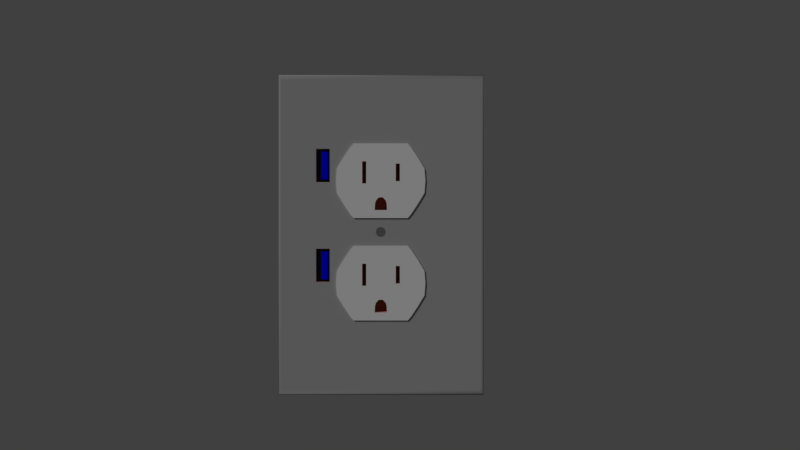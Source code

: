 # Source: Outlet.blend  (saved by Blender 2.79.0; exported with 4.5.12 LTS)
import bpy
from mathutils import Matrix  # noqa: F401  (used for matrix-valued properties, if any)

bpy.ops.wm.read_factory_settings(use_empty=True)
scene = bpy.context.scene
scene.name = 'Scene'

# ---- collections
col_collection_1 = bpy.data.collections.new('Collection 1'); scene.collection.children.link(col_collection_1)

# ---- materials (node trees are filled in below, after node groups)
mat_plastic = bpy.data.materials.new('Plastic')
mat_plastic.alpha_threshold = 0.0
mat_plastic.use_transparent_shadow = False
mat_plastic.roughness = 0.5
mat_copper = bpy.data.materials.new('copper')
mat_copper.alpha_threshold = 0.0
mat_copper.use_transparent_shadow = False
mat_copper.diffuse_color = (0.8, 0.376, 0.2647, 1.0)
mat_copper.roughness = 0.5
mat_plastic2 = bpy.data.materials.new('Plastic2')
mat_plastic2.alpha_threshold = 0.0
mat_plastic2.use_transparent_shadow = False
mat_plastic2.diffuse_color = (0.3845, 0.3845, 0.3845, 1.0)
mat_plastic2.roughness = 0.5
mat_blue_plastic = bpy.data.materials.new('Blue Plastic')
mat_blue_plastic.alpha_threshold = 0.0
mat_blue_plastic.use_transparent_shadow = False
mat_blue_plastic.diffuse_color = (0.0, 0.0, 0.8, 1.0)
mat_blue_plastic.roughness = 0.5
mat_back = bpy.data.materials.new('Back')
mat_back.alpha_threshold = 0.0
mat_back.use_transparent_shadow = False
mat_back.diffuse_color = (0.0, 0.01231, 0.0, 1.0)
mat_back.roughness = 0.5
mat_painted_white_metal = bpy.data.materials.new('Painted White Metal')
mat_painted_white_metal.alpha_threshold = 0.0
mat_painted_white_metal.use_transparent_shadow = False
mat_painted_white_metal.diffuse_color = (0.1554, 0.1554, 0.1554, 1.0)
mat_painted_white_metal.roughness = 0.5

# ---- material node trees

# ---- world
world_world = bpy.data.worlds.new('World'); scene.world = world_world
world_world.color = (0.05088, 0.05088, 0.05088)
world_world.use_sun_shadow = False
world_world.sun_shadow_jitter_overblur = 0.0
world_world.cycles.sampling_method = 'MANUAL'

# ---- cameras
cam_camera_main = bpy.data.cameras.new('Camera Main')
cam_camera_main.clip_start = 0.01
cam_camera_main.clip_end = 1e+04
cam_camera_main.lens = 35.0
cam_camera_main.sensor_width = 32.0
cam_camera_main.sensor_height = 18.0
cam_camera_main.ortho_scale = 7.314
cam_camera_main.dof.focus_distance = 0.0
cam_camera_main.dof.aperture_fstop = 128.0

# ---- lights
light_sun = bpy.data.lights.new('Sun', 'SUN')
light_sun.transmission_factor = 0.0
light_sun.angle = 0.1993
light_sun.energy = 1.0
light_sun.shadow_buffer_clip_start = 0.5
light_sun.shadow_soft_size = 0.1
light_sun.shadow_cascade_max_distance = 1000.0

# ---- meshes
me_cube_001 = bpy.data.meshes.new('Cube.001')
me_cube_001.from_pydata([(0.0004989, -0.0001433, 0.001048), (0.0004989, -0.0001433, 0.001121), (0.0004989, -0.001624, 0.001084), (0.0004989, 0.001337, 0.001084), (0.000535, -0.0001433, 0.0009845), (0.000535, -0.0001433, 0.001184), (0.000535, -0.001349, 0.002429), (0.000535, -0.00195, 0.001084), (0.000535, 0.001063, -0.0002604), (0.000535, 0.001663, 0.001084), (0.000535, -0.001349, -0.0002604), (0.000535, -0.0001433, -0.000722), (0.000535, 0.001063, 0.002429), (0.000535, -0.0001433, 0.002891), (0.0004688, -0.002038, 0.001084), (0.0004688, 0.001751, 0.001084), (0.0004688, -0.0001433, -0.0008101), (0.0004688, -0.0001433, 0.002979), (0.0004688, -0.01004, -0.00399), (0.0004688, 0.009756, -0.00399), (0.0004688, 0.009756, 0.006159), (0.0004688, -0.01004, 0.006159), (0.0002044, -0.01951, -0.006099), (0.0002044, -0.01951, -0.01622), (0.0002044, -0.02198, -0.006099), (0.0002044, -0.02198, -0.01622), (-0.008742, -0.01951, -0.006099), (-0.008742, -0.01951, -0.01622), (-0.008742, -0.02198, -0.006099), (-0.008742, -0.02198, -0.01622), (0.0002044, -0.01951, 0.03047), (0.0002044, -0.01951, 0.02035), (0.0002044, -0.02198, 0.03047), (0.0002044, -0.02198, 0.02035), (-0.008742, -0.01951, 0.03047), (-0.008742, -0.01951, 0.02035), (-0.008742, -0.02198, 0.03047), (-0.008742, -0.02198, 0.02035), (0.0004688, -0.01879, -0.01724), (0.0004688, -0.02381, -0.01724), (0.0004688, -0.02381, -0.005059), (0.0004688, -0.01879, -0.005059), (0.0004688, -0.01879, 0.02401), (0.0004688, -0.01879, 0.01932), (0.0004688, -0.02381, 0.01932), (0.0004688, -0.02284, 0.0315), (0.0004688, -0.02381, 0.0315), (0.0004688, -0.01879, 0.0315), (0.0003895, 0.0372, 0.05803), (0.0004688, 0.03653, 0.05681), (0.0001982, 0.03748, 0.05854), (0.0003895, 0.0372, -0.058), (0.0001982, 0.03748, -0.05854), (0.0004688, 0.03653, -0.05671), (0.0003895, -0.0372, 0.05803), (0.0004688, -0.03654, 0.05681), (0.0001982, -0.03748, 0.05854), (0.0003895, -0.0372, -0.058), (0.0001982, -0.03748, -0.05854), (0.0004688, -0.03654, -0.05671), (0.0004688, -0.01004, 0.03342), (0.0004688, -0.01127, 0.03199), (0.0004688, 0.009756, 0.03342), (0.0004688, 0.01099, 0.03199), (0.0004688, 0.01337, 0.02841), (0.0004688, -0.01365, 0.02841), (0.0004688, -0.01616, 0.02425), (0.0004688, 0.01587, 0.02425), (0.0004688, -0.0165, 0.01979), (0.0004688, -0.01616, 0.01532), (0.0004688, 0.01621, 0.01979), (0.0004688, 0.01587, 0.01532), (0.0004688, -0.01365, 0.01116), (0.0004688, -0.01127, 0.007591), (0.0004688, -0.001408, 0.002495), (0.0004688, 0.01099, 0.007591), (0.0004688, 0.001122, 0.002495), (0.0004688, 0.01337, 0.01116), (0.0004688, -0.01127, -0.005422), (0.0004688, -0.01365, -0.008995), (0.0004688, -0.0165, -0.01762), (0.0004688, -0.01616, -0.02208), (0.0004688, -0.01365, -0.02624), (0.0004688, -0.01616, -0.01315), (0.0004688, -0.01127, -0.02982), (0.0004688, -0.001408, -0.000326), (0.0004688, 0.001122, -0.000326), (0.0004688, -0.01004, -0.03125), (0.0004688, 0.009756, -0.03125), (0.0004688, 0.01099, -0.02982), (0.0004688, 0.01337, -0.02624), (0.0004688, 0.01337, -0.008995), (0.0004688, 0.01099, -0.005422), (0.0004688, 0.01587, -0.01315), (0.0004688, 0.01621, -0.01762), (0.0004688, 0.01587, -0.02208), (-0.01029, 0.01784, 0.03444), (-0.01029, 0.01784, -0.03444), (-0.01029, -0.02523, 0.03444), (-0.01029, -0.02523, -0.03444), (-0.009945, 0.0138, -0.02652), (-0.009945, 0.01639, -0.02223), (-0.009945, 0.01674, -0.01762), (-0.009945, 0.01639, -0.01301), (-0.009945, 0.0138, -0.008717), (-0.009945, 0.01135, -0.03021), (-0.009945, 0.01135, -0.005029), (-0.009945, -0.01409, -0.008717), (-0.009945, -0.01668, -0.01301), (-0.009945, -0.01036, -0.03169), (-0.009945, -0.01036, -0.00355), (-0.009945, 0.01007, -0.03169), (-0.009945, 0.01007, -0.00355), (-0.009945, -0.01163, -0.03021), (-0.009945, -0.01163, -0.005029), (-0.009945, -0.01409, -0.02652), (-0.009945, -0.01668, -0.02223), (-0.009945, -0.01703, -0.01762), (-0.009945, 0.0138, 0.01089), (-0.009945, 0.01639, 0.01518), (-0.009945, 0.01674, 0.01979), (-0.009945, 0.01639, 0.0244), (-0.009945, 0.0138, 0.02869), (-0.009945, 0.01135, 0.007198), (-0.009945, 0.01135, 0.03238), (-0.009945, -0.01409, 0.02869), (-0.009945, -0.01668, 0.0244), (-0.009945, -0.01703, 0.01979), (-0.009945, -0.01668, 0.01518), (-0.009945, -0.01409, 0.01089), (-0.009945, -0.01163, 0.03238), (-0.009945, -0.01163, 0.007198), (-0.009945, 0.01007, 0.03386), (-0.009945, 0.01007, 0.005719), (-0.009945, -0.01036, 0.03386), (-0.009945, -0.01036, 0.005719), (0.001082, -0.002208, -0.026), (0.001082, 0.002045, -0.026), (0.001082, 0.002149, -0.02832), (0.001082, -0.001881, -0.02484), (0.001082, -0.0008095, -0.02368), (0.001082, 0.001719, -0.02484), (0.001082, -0.002312, -0.02832), (0.001082, 0.0006473, -0.02368), (0.001082, 0.006847, -0.01204), (0.001082, 0.006847, -0.01776), (0.001082, 0.00539, -0.01776), (0.001082, 0.00539, -0.01135), (0.001082, 0.006847, -0.01135), (0.001082, -0.005439, -0.01859), (0.001082, -0.006896, -0.01859), (0.001082, -0.006896, -0.01052), (0.001082, -0.005439, -0.01052), (0.001082, 0.01337, -0.008995), (0.001082, 0.01587, -0.01315), (0.001082, 0.01621, -0.01762), (0.001082, 0.01587, -0.02208), (0.001082, 0.01337, -0.02624), (0.001082, 0.01099, -0.005422), (0.001082, 0.01099, -0.02982), (-0.009089, 0.01337, -0.02624), (-0.009089, 0.01587, -0.02208), (-0.009089, 0.01621, -0.01762), (-0.009089, 0.01587, -0.01315), (-0.009089, 0.01337, -0.008995), (-0.009089, 0.01099, -0.02982), (-0.009089, 0.01099, -0.005422), (-0.009089, -0.01365, -0.008995), (-0.009089, -0.01616, -0.01315), (0.001082, -0.002208, 0.01141), (0.001082, 0.002045, 0.01141), (0.001082, 0.002149, 0.009088), (0.001082, -0.001881, 0.01257), (0.001082, -0.0008095, 0.01373), (0.001082, 0.001719, 0.01257), (0.001082, -0.002312, 0.009088), (0.001082, 0.0006473, 0.01373), (0.001082, 0.006847, 0.02537), (0.001082, 0.006847, 0.01965), (0.001082, 0.00539, 0.01965), (0.001082, 0.00539, 0.02606), (0.001082, 0.006847, 0.02606), (0.001082, -0.005439, 0.01882), (0.001082, -0.006896, 0.01882), (0.001082, -0.006896, 0.02689), (0.001082, -0.005439, 0.02689), (-0.007567, -0.002312, -0.02832), (-0.007567, -0.0008095, -0.02368), (-0.007567, 0.002149, -0.02832), (-0.007567, 0.0006473, -0.02368), (-0.007567, -0.002208, -0.026), (-0.007567, 0.002045, -0.026), (-0.007567, -0.001881, -0.02484), (-0.007567, 0.001719, -0.02484), (-0.007567, 0.00539, -0.01776), (-0.007567, 0.00539, -0.01135), (-0.007567, 0.006847, -0.01776), (-0.007567, 0.006847, -0.01135), (-0.007567, -0.006896, -0.01859), (-0.007567, -0.006896, -0.01052), (-0.007567, -0.005439, -0.01859), (-0.007567, -0.005439, -0.01052), (0.001082, -0.01004, -0.03125), (0.001082, -0.01004, -0.00399), (-0.009089, -0.01004, -0.03125), (-0.009089, -0.01004, -0.00399), (0.001082, 0.009756, -0.03125), (0.001082, 0.009756, -0.00399), (-0.009089, 0.009756, -0.03125), (-0.009089, 0.009756, -0.00399), (0.001082, -0.01127, -0.005422), (0.001082, -0.01127, -0.02982), (0.001082, -0.01365, -0.008995), (0.001082, -0.01616, -0.01315), (0.001082, -0.0165, -0.01762), (0.001082, -0.01616, -0.02208), (0.001082, -0.01365, -0.02624), (-0.009089, -0.01127, -0.02982), (-0.009089, -0.01127, -0.005422), (-0.009089, -0.01365, -0.02624), (-0.009089, -0.01616, -0.02208), (-0.009089, -0.0165, -0.01762), (0.001082, 0.01337, 0.02841), (0.001082, 0.01587, 0.02425), (0.001082, 0.01621, 0.01979), (0.001082, 0.01587, 0.01532), (0.001082, 0.01337, 0.01116), (0.001082, 0.01099, 0.03199), (0.001082, 0.01099, 0.007591), (-0.009089, 0.01337, 0.01116), (-0.009089, 0.01587, 0.01532), (-0.009089, 0.01621, 0.01979), (-0.009089, 0.01587, 0.02425), (-0.009089, 0.01337, 0.02841), (-0.009089, 0.01099, 0.007591), (-0.009089, 0.01099, 0.03199), (-0.009089, -0.01365, 0.02841), (-0.009089, -0.01616, 0.02425), (-0.009089, -0.0165, 0.01979), (-0.009089, -0.01616, 0.01532), (-0.009089, -0.01365, 0.01116), (-0.009089, -0.01127, 0.03199), (-0.009089, -0.01127, 0.007591), (0.001082, -0.01365, 0.01116), (0.001082, -0.01616, 0.01532), (0.001082, -0.0165, 0.01979), (0.001082, -0.01616, 0.02425), (0.001082, -0.01365, 0.02841), (0.001082, -0.01127, 0.007591), (0.001082, -0.01127, 0.03199), (-0.009089, 0.009756, 0.03342), (-0.009089, 0.009756, 0.006159), (0.001082, 0.009756, 0.03342), (0.001082, 0.009756, 0.006159), (-0.009089, -0.01004, 0.03342), (-0.009089, -0.01004, 0.006159), (0.001082, -0.01004, 0.03342), (0.001082, -0.01004, 0.006159), (-0.007567, -0.005439, 0.02689), (-0.007567, -0.005439, 0.01882), (-0.007567, -0.006896, 0.02689), (-0.007567, -0.006896, 0.01882), (-0.007567, 0.006847, 0.02606), (-0.007567, 0.006847, 0.01965), (-0.007567, 0.00539, 0.02606), (-0.007567, 0.00539, 0.01965), (-0.007567, 0.001719, 0.01257), (-0.007567, -0.001881, 0.01257), (-0.007567, 0.002045, 0.01141), (-0.007567, -0.002208, 0.01141), (-0.007567, 0.0006473, 0.01373), (-0.007567, 0.002149, 0.009088), (-0.007567, -0.0008095, 0.01373), (-0.007567, -0.002312, 0.009088), (-0.009007, -0.01879, 0.0315), (-0.009007, -0.01879, 0.01932), (-0.009007, -0.02381, 0.0315), (-0.009007, -0.02381, 0.01932), (-0.009007, -0.01879, -0.005059), (-0.009007, -0.01879, -0.01724), (-0.009007, -0.02381, -0.005059), (-0.009007, -0.02381, -0.01724)], [], [(5, 7, 2, 1), (7, 4, 0, 2), (9, 5, 1, 3), (2, 0, 3, 1), (4, 9, 3, 0), (7, 5, 9, 12, 13, 6), (10, 11, 8, 9, 4, 7), (85, 16, 11, 10), (14, 85, 10, 7), (16, 86, 8, 11), (76, 17, 13, 12), (74, 14, 7, 6), (86, 15, 9, 8), (17, 74, 6, 13), (15, 76, 12, 9), (85, 14, 74, 21, 18), (76, 15, 86, 19, 20), (86, 16, 85, 18, 19), (74, 17, 76, 20, 21), (40, 72, 69), (68, 43, 69), (41, 73, 72), (41, 21, 73), (43, 44, 69), (68, 42, 43), (44, 55, 40), (18, 21, 41), (19, 92, 20), (92, 75, 20), (92, 91, 75), (91, 77, 75), (91, 93, 77), (93, 71, 77), (93, 49, 71), (49, 70, 71), (53, 49, 93), (93, 94, 53), (44, 46, 55), (46, 45, 55), (40, 41, 72), (55, 59, 40), (41, 78, 18), (59, 39, 40), (22, 26, 28, 24), (27, 23, 25, 29), (25, 24, 28, 29), (23, 22, 24, 25), (27, 26, 22, 23), (29, 28, 26, 27), (30, 34, 36, 32), (35, 31, 33, 37), (33, 32, 36, 37), (31, 30, 32, 33), (35, 34, 30, 31), (37, 36, 34, 35), (40, 69, 44), (40, 280, 278, 41), (39, 281, 280, 40), (46, 276, 274, 47, 45), (44, 277, 276, 46), (97, 52, 58, 99), (54, 57, 59, 55), (56, 58, 57, 54), (48, 54, 55, 49), (50, 56, 54, 48), (57, 51, 53, 59), (58, 52, 51, 57), (48, 51, 52, 50), (49, 53, 51, 48), (50, 96, 98, 56), (53, 94, 95, 90, 89, 88, 87, 84, 82, 81, 80, 59), (87, 109, 113, 84), (83, 108, 107, 79), (81, 116, 117, 80), (68, 127, 126, 66), (61, 130, 134, 60), (79, 107, 114, 78), (82, 115, 116, 81), (80, 117, 108, 83), (73, 131, 129, 72), (21, 135, 131, 73), (84, 113, 115, 82), (65, 125, 130, 61), (78, 114, 110, 18), (69, 128, 127, 68), (72, 129, 128, 69), (66, 126, 125, 65), (97, 96, 50, 52), (59, 80, 83, 79, 78, 41, 38, 39), (55, 45, 47, 42, 68, 66, 65, 61, 60, 62, 63, 64, 67, 70, 49), (58, 56, 98, 99), (99, 98, 96, 97), (100, 105, 89, 90), (101, 100, 90, 95), (102, 101, 95, 94), (103, 102, 94, 93), (104, 103, 93, 91), (106, 104, 91, 92), (106, 92, 19, 112), (109, 111, 105, 100, 101, 102, 103, 104, 106, 112, 110, 114, 107, 108, 117, 116, 115, 113), (111, 88, 89, 105), (112, 19, 18, 110), (109, 87, 88, 111), (118, 123, 75, 77), (119, 118, 77, 71), (120, 119, 71, 70), (121, 120, 70, 67), (122, 121, 67, 64), (124, 122, 64, 63), (124, 63, 62, 132), (132, 62, 60, 134), (135, 21, 20, 133), (133, 20, 75, 123), (135, 133, 123, 118, 119, 120, 121, 122, 124, 132, 134, 130, 125, 126, 127, 128, 129, 131), (136, 190, 192, 139), (139, 192, 187, 140), (142, 186, 190, 136), (140, 187, 189, 143), (211, 142, 136, 139, 140, 143, 141, 137, 138, 159, 157, 156, 155, 154, 153, 144, 145, 146, 149, 150, 151, 212, 213, 214, 215, 216), (147, 195, 197, 148), (146, 194, 195, 147), (149, 146, 147, 148, 144, 153, 152), (151, 199, 201, 152), (150, 198, 199, 151), (212, 151, 152, 153, 158, 207, 203, 210), (206, 159, 138, 142, 211, 202), (160, 157, 159, 165), (161, 156, 157, 160), (162, 155, 156, 161), (163, 154, 155, 162), (164, 153, 154, 163), (166, 158, 153, 164), (216, 219, 217, 211), (215, 220, 219, 216), (214, 221, 220, 215), (213, 168, 221, 214), (169, 269, 267, 172), (172, 267, 272, 173), (175, 273, 269, 169), (173, 272, 270, 176), (248, 175, 169, 172, 173, 176, 174, 170, 171, 228, 226, 225, 224, 223, 222, 177, 178, 179, 182, 183, 184, 247, 246, 245, 244, 243), (180, 264, 262, 181), (179, 265, 264, 180), (182, 179, 180, 181, 177, 222, 185), (184, 260, 258, 185), (183, 261, 260, 184), (247, 184, 185, 222, 227, 252, 256, 249), (166, 209, 207, 158), (191, 137, 141, 193), (186, 188, 191, 193, 189, 187, 192, 190), (193, 141, 143, 189), (188, 186, 142, 138), (188, 138, 137, 191), (194, 196, 197, 195), (200, 198, 150, 149), (196, 145, 144, 148, 197), (196, 194, 146, 145), (198, 200, 201, 199), (200, 149, 152, 201), (204, 217, 219, 220, 221, 168, 167, 218, 205, 209, 166, 164, 163, 162, 161, 160, 165, 208), (208, 165, 159, 206), (210, 203, 205, 218), (209, 205, 203, 207), (212, 167, 168, 213), (210, 218, 167, 212), (202, 211, 217, 204), (204, 208, 206, 202), (253, 228, 171, 175, 248, 257), (229, 226, 228, 234), (230, 225, 226, 229), (231, 224, 225, 230), (232, 223, 224, 231), (233, 222, 223, 232), (235, 227, 222, 233), (243, 240, 242, 248), (244, 239, 240, 243), (245, 238, 239, 244), (246, 237, 238, 245), (247, 236, 237, 246), (249, 241, 236, 247), (235, 250, 252, 227), (249, 256, 254, 241), (250, 254, 256, 252), (255, 251, 253, 257), (257, 248, 242, 255), (251, 234, 228, 253), (255, 242, 240, 239, 238, 237, 236, 241, 254, 250, 235, 233, 232, 231, 230, 229, 234, 251), (259, 261, 183, 182), (259, 182, 185, 258), (261, 259, 258, 260), (263, 265, 179, 178), (263, 178, 177, 181, 262), (265, 263, 262, 264), (268, 170, 174, 266), (271, 171, 170, 268), (271, 273, 175, 171), (266, 174, 176, 270), (273, 271, 268, 266, 270, 272, 267, 269), (275, 277, 44, 43), (275, 43, 42, 47, 274), (277, 275, 274, 276), (279, 281, 39, 38), (279, 38, 41, 278), (281, 279, 278, 280)])
me_cube_001.polygons.foreach_set('use_smooth', [0, 0, 0, 0, 0, 0, 0, 0, 0, 0, 0, 0, 0, 0, 0, 0, 0, 0, 0, 0, 0, 0, 0, 0, 0, 0, 0, 0, 0, 0, 0, 0, 0, 0, 0, 0, 0, 0, 0, 0, 0, 0, 0, 0, 0, 0, 0, 0, 0, 0, 0, 0, 0, 0, 0, 0, 0, 0, 0, 0, 0, 1, 1, 1, 1, 1, 1, 1, 1, 0, 0, 1, 1, 1, 1, 1, 1, 1, 1, 1, 1, 1, 1, 1, 1, 1, 1, 0, 0, 0, 0, 0, 1, 1, 1, 1, 1, 1, 1, 0, 1, 0, 0, 1, 1, 1, 1, 1, 1, 1, 0, 0, 1, 0, 0, 0, 0, 0, 0, 0, 0, 0, 0, 0, 0, 0, 1, 1, 1, 1, 1, 1, 1, 1, 1, 1, 0, 0, 0, 0, 0, 0, 0, 0, 0, 0, 0, 1, 0, 0, 0, 0, 0, 0, 0, 0, 0, 0, 0, 0, 1, 1, 0, 1, 1, 1, 0, 0, 1, 1, 1, 1, 1, 1, 1, 1, 1, 1, 1, 1, 1, 1, 0, 0, 1, 1, 0, 0, 0, 0, 0, 0, 0, 0, 0, 0, 0, 0, 0, 0, 0, 0, 0, 0])
me_cube_001.polygons.foreach_set('material_index', [5, 5, 5, 5, 5, 5, 5, 5, 5, 5, 5, 5, 5, 5, 5, 2, 2, 2, 2, 2, 2, 2, 2, 2, 2, 2, 2, 2, 2, 2, 2, 2, 2, 2, 2, 2, 2, 2, 2, 2, 2, 2, 2, 3, 3, 3, 3, 3, 3, 3, 3, 3, 3, 3, 3, 2, 1, 1, 1, 1, 4, 2, 2, 2, 2, 2, 2, 2, 2, 4, 2, 2, 2, 2, 2, 2, 2, 2, 2, 2, 2, 2, 2, 2, 2, 2, 2, 4, 2, 2, 4, 4, 2, 2, 2, 2, 2, 2, 2, 2, 2, 2, 2, 2, 2, 2, 2, 2, 2, 2, 2, 2, 2, 2, 1, 1, 1, 1, 0, 1, 1, 0, 1, 1, 0, 0, 0, 0, 0, 0, 0, 0, 0, 0, 0, 0, 1, 1, 1, 1, 0, 1, 1, 0, 1, 1, 0, 0, 1, 1, 1, 1, 1, 1, 1, 1, 1, 1, 1, 0, 0, 0, 0, 0, 0, 0, 0, 0, 0, 0, 0, 0, 0, 0, 0, 0, 0, 0, 0, 0, 0, 0, 0, 0, 0, 0, 0, 1, 1, 1, 1, 1, 1, 1, 1, 1, 1, 1, 1, 1, 2, 1, 1, 2])
_uv = me_cube_001.uv_layers.new(name='UVMap')
_uv.uv.foreach_set('vector', [0.2247, 0.3926, 0.2195, 0.3914, 0.2204, 0.3914, 0.2247, 0.3918, 0.2195, 0.3914, 0.2247, 0.3901, 0.2247, 0.3909, 0.2204, 0.3914, 0.23, 0.3911, 0.2247, 0.3926, 0.2247, 0.3918, 0.2291, 0.3912, 0.2204, 0.3914, 0.2247, 0.3909, 0.2291, 0.3912, 0.2247, 0.3918, 0.2247, 0.3901, 0.23, 0.3911, 0.2291, 0.3912, 0.2247, 0.3909, 0.2932, 0.5093, 0.3081, 0.5101, 0.323, 0.5093, 0.318, 0.5208, 0.3081, 0.5247, 0.2981, 0.5208, 0.2981, 0.4978, 0.3081, 0.4938, 0.318, 0.4978, 0.323, 0.5093, 0.3081, 0.5084, 0.2932, 0.5093, 0.2976, 0.4972, 0.3081, 0.4931, 0.3081, 0.4938, 0.2981, 0.4978, 0.2204, 0.3914, 0.2203, 0.3844, 0.2206, 0.3856, 0.2195, 0.3914, 0.2247, 0.3846, 0.2291, 0.3835, 0.2288, 0.3851, 0.2246, 0.3845, 0.23, 0.3989, 0.2247, 0.3981, 0.2247, 0.3984, 0.2293, 0.3974, 0.2194, 0.3986, 0.2204, 0.3914, 0.2195, 0.3914, 0.2202, 0.3973, 0.2291, 0.3835, 0.229, 0.3912, 0.23, 0.3911, 0.2288, 0.3851, 0.2247, 0.3981, 0.2194, 0.3986, 0.2202, 0.3973, 0.2247, 0.3984, 0.229, 0.3912, 0.23, 0.3989, 0.2293, 0.3974, 0.23, 0.3911, 0.2976, 0.4972, 0.2925, 0.5093, 0.2976, 0.5213, 0.2264, 0.5526, 0.2264, 0.4659, 0.3185, 0.5213, 0.3237, 0.5093, 0.3185, 0.4972, 0.3898, 0.4659, 0.3898, 0.5526, 0.3185, 0.4972, 0.3081, 0.4931, 0.2976, 0.4972, 0.2264, 0.4659, 0.3898, 0.4659, 0.2976, 0.5213, 0.3081, 0.5254, 0.3185, 0.5213, 0.3898, 0.5526, 0.2264, 0.5526, 0.1128, 0.4568, 0.1966, 0.5953, 0.1759, 0.6309, 0.1731, 0.669, 0.1542, 0.665, 0.1759, 0.6309, 0.1542, 0.4568, 0.2162, 0.5648, 0.1966, 0.5953, 0.1542, 0.4568, 0.2264, 0.5526, 0.2162, 0.5648, 0.1542, 0.665, 0.1128, 0.665, 0.1759, 0.6309, 0.1731, 0.669, 0.1542, 0.7051, 0.1542, 0.665, 0.1128, 0.665, 0.007748, 0.9852, 0.1128, 0.4568, 0.2264, 0.4659, 0.2264, 0.5526, 0.1542, 0.4568, 0.3898, 0.4659, 0.3999, 0.4537, 0.3898, 0.5526, 0.3999, 0.4537, 0.3999, 0.5648, 0.3898, 0.5526, 0.3999, 0.4537, 0.4196, 0.4232, 0.3999, 0.5648, 0.4196, 0.4232, 0.4196, 0.5953, 0.3999, 0.5648, 0.4196, 0.4232, 0.4403, 0.3876, 0.4196, 0.5953, 0.4403, 0.3876, 0.4403, 0.6309, 0.4196, 0.5953, 0.4403, 0.3876, 0.6107, 0.9852, 0.4403, 0.6309, 0.6107, 0.9852, 0.4431, 0.669, 0.4403, 0.6309, 0.6107, 0.01564, 0.6107, 0.9852, 0.4403, 0.3876, 0.4403, 0.3876, 0.4431, 0.3495, 0.6107, 0.01564, 0.1128, 0.665, 0.1128, 0.7691, 0.007748, 0.9852, 0.1128, 0.7691, 0.1208, 0.7691, 0.007748, 0.9852, 0.1128, 0.4568, 0.1542, 0.4568, 0.1966, 0.5953, 0.007748, 0.9852, 0.007748, 0.01564, 0.1128, 0.4568, 0.1542, 0.4568, 0.2162, 0.4537, 0.2264, 0.4659, 0.007748, 0.01564, 0.1128, 0.3527, 0.1128, 0.4568, 0.0, 0.0, 1.0, 0.0, 1.0, 1.0, 0.0, 1.0, 0.0, 0.0, 1.0, 0.0, 1.0, 1.0, 0.0, 1.0, 0.0, 0.0, 1.0, 0.0, 1.0, 1.0, 0.0, 1.0, 0.1483, 0.3614, 0.1483, 0.4479, 0.1279, 0.4479, 0.1279, 0.3614, 0.0, 0.0, 1.0, 0.0, 1.0, 1.0, 0.0, 1.0, 0.0, 0.0, 1.0, 0.0, 1.0, 1.0, 0.0, 1.0, 0.0, 0.0, 1.0, 0.0, 1.0, 1.0, 0.0, 1.0, 0.0, 0.0, 1.0, 0.0, 1.0, 1.0, 0.0, 1.0, 0.0, 0.0, 1.0, 0.0, 1.0, 1.0, 0.0, 1.0, 0.1483, 0.6738, 0.1483, 0.7603, 0.1279, 0.7603, 0.1279, 0.6738, 0.0, 0.0, 1.0, 0.0, 1.0, 1.0, 0.0, 1.0, 0.0, 0.0, 1.0, 0.0, 1.0, 1.0, 0.0, 1.0, 0.1128, 0.4568, 0.1759, 0.6309, 0.1128, 0.665, 0.9195, 0.3648, 0.8694, 0.3648, 0.8694, 0.3383, 0.9195, 0.3383, 0.9195, 0.2473, 0.8694, 0.2473, 0.8694, 0.1828, 0.9195, 0.1828, 0.9195, 0.1823, 0.8694, 0.1823, 0.8694, 0.1557, 0.9195, 0.1557, 0.9195, 0.1823, 0.9196, 0.06471, 0.8695, 0.06469, 0.8695, 0.0002755, 0.9196, 0.0002904, 0.5632, 0.1383, 0.45, 0.0004566, 0.8689, 0.0002755, 0.7917, 0.1379, 0.002269, 0.9957, 0.002269, 0.004582, 0.007748, 0.01564, 0.007748, 0.9852, 0.0, 1.0, 0.0, 0.0, 0.002354, 0.004582, 0.002354, 0.9957, 0.6162, 0.9957, 0.002269, 0.9957, 0.007748, 0.9852, 0.6107, 0.9852, 0.6416, 1.0, 0.0, 1.0, 0.002354, 0.9957, 0.6392, 0.9957, 0.002269, 0.004582, 0.6162, 0.004582, 0.6107, 0.01564, 0.007748, 0.01564, 0.0, 0.0, 0.6185, 0.0, 0.6162, 0.004582, 0.002269, 0.004582, 0.6392, 0.9957, 0.6392, 0.004582, 0.6416, 0.0, 0.6416, 1.0, 0.6107, 0.9852, 0.6107, 0.01564, 0.6162, 0.004582, 0.6162, 0.9957, 0.6185, 1.0, 0.4564, 0.7942, 0.1011, 0.7942, 0.0, 1.0, 0.6107, 0.01564, 0.4431, 0.3495, 0.4403, 0.3114, 0.4196, 0.2758, 0.3999, 0.2453, 0.3898, 0.2331, 0.2264, 0.2331, 0.2162, 0.2453, 0.1966, 0.2758, 0.1759, 0.3114, 0.1731, 0.3495, 0.007748, 0.01564, 0.1914, 0.2563, 0.1964, 0.2761, 0.1929, 0.2733, 0.1851, 0.2512, 0.1392, 0.3063, 0.175, 0.3008, 0.1808, 0.3131, 0.1512, 0.3326, 0.1463, 0.2462, 0.1767, 0.2797, 0.1743, 0.2893, 0.1383, 0.2772, 0.1343, 0.5042, 0.1714, 0.4994, 0.1725, 0.5111, 0.1388, 0.5276, 0.1698, 0.5586, 0.1854, 0.528, 0.1862, 0.5283, 0.1815, 0.5611, 0.1512, 0.3326, 0.1808, 0.3131, 0.1869, 0.3224, 0.1664, 0.3526, 0.1693, 0.2468, 0.1851, 0.2748, 0.1767, 0.2797, 0.1463, 0.2462, 0.1383, 0.2772, 0.1743, 0.2893, 0.175, 0.3008, 0.1392, 0.3063, 0.1659, 0.4327, 0.1865, 0.4637, 0.1797, 0.4739, 0.1498, 0.4533, 0.1774, 0.4221, 0.1878, 0.4612, 0.1865, 0.4637, 0.1659, 0.4327, 0.1851, 0.2512, 0.1929, 0.2733, 0.1851, 0.2748, 0.1693, 0.2468, 0.1529, 0.5472, 0.1789, 0.5214, 0.1854, 0.528, 0.1698, 0.5586, 0.1664, 0.3526, 0.1869, 0.3224, 0.1876, 0.3244, 0.1771, 0.3629, 0.1368, 0.479, 0.1729, 0.4869, 0.1714, 0.4994, 0.1343, 0.5042, 0.1498, 0.4533, 0.1797, 0.4739, 0.1729, 0.4869, 0.1368, 0.479, 0.1388, 0.5276, 0.1725, 0.5111, 0.1789, 0.5214, 0.1529, 0.5472, 0.4564, 0.2058, 0.4564, 0.7942, 0.6185, 1.0, 0.6185, 0.0, 0.007748, 0.01564, 0.1731, 0.3495, 0.1759, 0.3876, 0.1966, 0.4232, 0.2162, 0.4537, 0.1542, 0.4568, 0.1542, 0.3527, 0.1128, 0.3527, 0.007748, 0.9852, 0.1208, 0.7691, 0.1542, 0.7691, 0.1542, 0.7051, 0.1731, 0.669, 0.1759, 0.7072, 0.1966, 0.7427, 0.2162, 0.7732, 0.2264, 0.7854, 0.3898, 0.7854, 0.3999, 0.7732, 0.4196, 0.7427, 0.4403, 0.7072, 0.4431, 0.669, 0.6107, 0.9852, 0.0, 0.0, 0.0, 1.0, 0.1011, 0.7942, 0.1011, 0.2058, 0.7917, 0.1379, 0.7921, 0.506, 0.5637, 0.5058, 0.5632, 0.1383, 0.2653, 0.2718, 0.2579, 0.2713, 0.2653, 0.2501, 0.2801, 0.2439, 0.2732, 0.2762, 0.2653, 0.2718, 0.2801, 0.2439, 0.3028, 0.2411, 0.2752, 0.2853, 0.2732, 0.2762, 0.3028, 0.2411, 0.3106, 0.271, 0.2744, 0.2968, 0.2752, 0.2853, 0.3106, 0.271, 0.3104, 0.2998, 0.2682, 0.3095, 0.2744, 0.2968, 0.3104, 0.2998, 0.2987, 0.3275, 0.2617, 0.3197, 0.2682, 0.3095, 0.2987, 0.3275, 0.2829, 0.3497, 0.2617, 0.3197, 0.2829, 0.3497, 0.2712, 0.3614, 0.2606, 0.3223, 0.1964, 0.2761, 0.2548, 0.2747, 0.2579, 0.2713, 0.2653, 0.2718, 0.2732, 0.2762, 0.2752, 0.2853, 0.2744, 0.2968, 0.2682, 0.3095, 0.2617, 0.3197, 0.2606, 0.3223, 0.1876, 0.3244, 0.1869, 0.3224, 0.1808, 0.3131, 0.175, 0.3008, 0.1743, 0.2893, 0.1767, 0.2797, 0.1851, 0.2748, 0.1929, 0.2733, 0.2548, 0.2747, 0.2599, 0.256, 0.2653, 0.2501, 0.2579, 0.2713, 0.2606, 0.3223, 0.2712, 0.3614, 0.1771, 0.3629, 0.1876, 0.3244, 0.1964, 0.2761, 0.1914, 0.2563, 0.2599, 0.256, 0.2548, 0.2747, 0.2681, 0.4713, 0.2618, 0.4614, 0.283, 0.4304, 0.2991, 0.4515, 0.2741, 0.4841, 0.2681, 0.4713, 0.2991, 0.4515, 0.3118, 0.478, 0.2745, 0.4962, 0.2741, 0.4841, 0.3118, 0.478, 0.3127, 0.5076, 0.2718, 0.5066, 0.2745, 0.4962, 0.3127, 0.5076, 0.3046, 0.5338, 0.2631, 0.5139, 0.2718, 0.5066, 0.3046, 0.5338, 0.2839, 0.5402, 0.2547, 0.5178, 0.2631, 0.5139, 0.2839, 0.5402, 0.2675, 0.5403, 0.2547, 0.5178, 0.2675, 0.5403, 0.2591, 0.5401, 0.2504, 0.5166, 0.2504, 0.5166, 0.2591, 0.5401, 0.1815, 0.5611, 0.1862, 0.5283, 0.1878, 0.4612, 0.1774, 0.4221, 0.2714, 0.4197, 0.2611, 0.4592, 0.2611, 0.4592, 0.2714, 0.4197, 0.283, 0.4304, 0.2618, 0.4614, 0.1878, 0.4612, 0.2611, 0.4592, 0.2618, 0.4614, 0.2681, 0.4713, 0.2741, 0.4841, 0.2745, 0.4962, 0.2718, 0.5066, 0.2631, 0.5139, 0.2547, 0.5178, 0.2504, 0.5166, 0.1862, 0.5283, 0.1854, 0.528, 0.1789, 0.5214, 0.1725, 0.5111, 0.1714, 0.4994, 0.1729, 0.4869, 0.1797, 0.4739, 0.1865, 0.4637, 0.6733, 0.8597, 0.5912, 0.8708, 0.5651, 0.8729, 0.6838, 0.8634, 0.6838, 0.8634, 0.5651, 0.8729, 0.5337, 0.8613, 0.6982, 0.864, 0.6667, 0.8599, 0.6119, 0.8702, 0.5912, 0.8708, 0.6733, 0.8597, 0.6982, 0.864, 0.5337, 0.8613, 0.5674, 0.8542, 0.7157, 0.8674, 0.2162, 0.2453, 0.2902, 0.2581, 0.2911, 0.2779, 0.2937, 0.2878, 0.3026, 0.2977, 0.3146, 0.2977, 0.3235, 0.2878, 0.3261, 0.2779, 0.327, 0.2581, 0.3999, 0.2453, 0.4196, 0.2758, 0.4403, 0.3114, 0.4431, 0.3495, 0.4403, 0.3876, 0.4196, 0.4232, 0.3658, 0.3972, 0.3658, 0.3483, 0.3537, 0.3483, 0.2644, 0.3412, 0.2524, 0.3412, 0.2524, 0.4102, 0.1966, 0.4232, 0.1759, 0.3876, 0.1731, 0.3495, 0.1759, 0.3114, 0.1966, 0.2758, 0.5332, 0.8542, 0.5332, 0.8999, 0.5255, 0.8999, 0.5255, 0.8542, 0.4839, 0.8542, 0.4839, 0.8999, 0.45, 0.8999, 0.45, 0.8542, 0.2644, 0.3412, 0.3537, 0.3483, 0.3537, 0.4031, 0.3658, 0.4031, 0.3658, 0.3972, 0.4196, 0.4232, 0.2644, 0.4102, 0.3997, 0.8342, 0.3997, 0.88, 0.392, 0.88, 0.392, 0.8342, 0.3417, 0.8342, 0.3417, 0.88, 0.299, 0.88, 0.299, 0.8342, 0.1966, 0.4232, 0.2524, 0.4102, 0.2644, 0.4102, 0.4196, 0.4232, 0.3999, 0.4537, 0.3898, 0.4659, 0.2264, 0.4659, 0.2162, 0.4537, 0.3898, 0.2331, 0.3999, 0.2453, 0.327, 0.2581, 0.2902, 0.2581, 0.2162, 0.2453, 0.2264, 0.2331, 0.2157, 0.9159, 0.2605, 0.9531, 0.2315, 0.9753, 0.2035, 0.929, 0.2276, 0.8981, 0.2848, 0.9193, 0.2605, 0.9531, 0.2157, 0.9159, 0.2305, 0.8793, 0.2984, 0.8793, 0.2848, 0.9193, 0.2276, 0.8981, 0.2275, 0.8605, 0.2849, 0.8393, 0.2984, 0.8793, 0.2305, 0.8793, 0.2156, 0.8425, 0.2606, 0.8054, 0.2849, 0.8393, 0.2275, 0.8605, 0.2035, 0.8294, 0.2315, 0.7832, 0.2606, 0.8054, 0.2156, 0.8425, 0.03812, 0.953, 0.08305, 0.9159, 0.09518, 0.9291, 0.06715, 0.9753, 0.01384, 0.9191, 0.07117, 0.8979, 0.08305, 0.9159, 0.03812, 0.953, 0.0002755, 0.8791, 0.06819, 0.8791, 0.07117, 0.8979, 0.01384, 0.9191, 0.01389, 0.8391, 0.07111, 0.8603, 0.06819, 0.8791, 0.0002755, 0.8791, 0.3645, 0.7838, 0.3233, 0.8159, 0.3136, 0.8235, 0.3696, 0.7953, 0.3696, 0.7953, 0.3136, 0.8235, 0.299, 0.8337, 0.3791, 0.8007, 0.371, 0.7747, 0.3331, 0.8107, 0.3233, 0.8159, 0.3645, 0.7838, 0.3791, 0.8007, 0.299, 0.8337, 0.3168, 0.831, 0.395, 0.8007, 0.2162, 0.5648, 0.2902, 0.5776, 0.2911, 0.5974, 0.2937, 0.6073, 0.3026, 0.6172, 0.3146, 0.6172, 0.3235, 0.6073, 0.3261, 0.5974, 0.327, 0.5776, 0.3999, 0.5648, 0.4196, 0.5953, 0.4403, 0.6309, 0.4431, 0.669, 0.4403, 0.7072, 0.4196, 0.7427, 0.3658, 0.7167, 0.3658, 0.6678, 0.3537, 0.6678, 0.2644, 0.6607, 0.2524, 0.6607, 0.2524, 0.7297, 0.1966, 0.7427, 0.1759, 0.7072, 0.1731, 0.669, 0.1759, 0.6309, 0.1966, 0.5953, 0.9152, 0.4486, 0.8694, 0.4486, 0.8694, 0.4409, 0.9152, 0.4409, 0.9152, 0.3993, 0.8694, 0.3993, 0.8694, 0.3654, 0.9152, 0.3654, 0.2644, 0.6607, 0.3537, 0.6678, 0.3537, 0.7226, 0.3658, 0.7226, 0.3658, 0.7167, 0.4196, 0.7427, 0.2644, 0.7297, 0.9152, 0.6441, 0.8694, 0.6441, 0.8694, 0.6364, 0.9152, 0.6364, 0.9152, 0.586, 0.8694, 0.586, 0.8694, 0.5433, 0.9152, 0.5433, 0.1966, 0.7427, 0.2524, 0.7297, 0.2644, 0.7297, 0.4196, 0.7427, 0.3999, 0.7732, 0.3898, 0.7854, 0.2264, 0.7854, 0.2162, 0.7732, 0.2035, 0.8294, 0.1997, 0.8265, 0.2101, 0.7747, 0.2315, 0.7832, 0.6112, 0.8657, 0.6843, 0.8721, 0.6984, 0.8697, 0.5933, 0.8546, 0.2902, 0.2581, 0.327, 0.2581, 0.3261, 0.2779, 0.3235, 0.2878, 0.3146, 0.2977, 0.3026, 0.2977, 0.2937, 0.2878, 0.2911, 0.2779, 0.5933, 0.8546, 0.6984, 0.8697, 0.7157, 0.8674, 0.5674, 0.8542, 0.6204, 0.8729, 0.6119, 0.8702, 0.6667, 0.8599, 0.6725, 0.8716, 0.6204, 0.8729, 0.6725, 0.8716, 0.6843, 0.8721, 0.6112, 0.8657, 0.3537, 0.3483, 0.3658, 0.3483, 0.3658, 0.4031, 0.3537, 0.4031, 0.3494, 0.88, 0.3417, 0.88, 0.3417, 0.8342, 0.3494, 0.8342, 0.4916, 0.8999, 0.4916, 0.8542, 0.5255, 0.8542, 0.5255, 0.8542, 0.5255, 0.8999, 0.4916, 0.8999, 0.4839, 0.8999, 0.4839, 0.8542, 0.4916, 0.8542, 0.2524, 0.3412, 0.2644, 0.3412, 0.2644, 0.4102, 0.2524, 0.4102, 0.3494, 0.88, 0.3494, 0.8342, 0.392, 0.8342, 0.392, 0.88, 0.09902, 0.9319, 0.09518, 0.9291, 0.08305, 0.9159, 0.07117, 0.8979, 0.06819, 0.8791, 0.07111, 0.8603, 0.08302, 0.8425, 0.09519, 0.8294, 0.09906, 0.8265, 0.1997, 0.8265, 0.2035, 0.8294, 0.2156, 0.8425, 0.2275, 0.8605, 0.2305, 0.8793, 0.2276, 0.8981, 0.2157, 0.9159, 0.2035, 0.929, 0.1996, 0.9319, 0.1996, 0.9319, 0.2035, 0.929, 0.2315, 0.9753, 0.2101, 0.9837, 0.06724, 0.7831, 0.08864, 0.7747, 0.09906, 0.8265, 0.09519, 0.8294, 0.1997, 0.8265, 0.09906, 0.8265, 0.08864, 0.7747, 0.2101, 0.7747, 0.0382, 0.8053, 0.08302, 0.8425, 0.07111, 0.8603, 0.01389, 0.8391, 0.06724, 0.7831, 0.09519, 0.8294, 0.08302, 0.8425, 0.0382, 0.8053, 0.08858, 0.9837, 0.06715, 0.9753, 0.09518, 0.9291, 0.09902, 0.9319, 0.09902, 0.9319, 0.1996, 0.9319, 0.2101, 0.9837, 0.08858, 0.9837, 0.3898, 0.5526, 0.3999, 0.5648, 0.327, 0.5776, 0.2902, 0.5776, 0.2162, 0.5648, 0.2264, 0.5526, 0.6654, 0.7858, 0.7102, 0.823, 0.6811, 0.8452, 0.6532, 0.7989, 0.6773, 0.768, 0.7345, 0.7892, 0.7102, 0.823, 0.6654, 0.7858, 0.6802, 0.7492, 0.7481, 0.7492, 0.7345, 0.7892, 0.6773, 0.768, 0.6772, 0.7305, 0.7345, 0.7092, 0.7481, 0.7492, 0.6802, 0.7492, 0.6653, 0.7124, 0.7103, 0.6753, 0.7345, 0.7092, 0.6772, 0.7305, 0.6532, 0.6993, 0.6812, 0.6531, 0.7103, 0.6753, 0.6653, 0.7124, 0.4878, 0.8229, 0.5327, 0.7858, 0.5449, 0.799, 0.5168, 0.8452, 0.4635, 0.789, 0.5209, 0.7678, 0.5327, 0.7858, 0.4878, 0.8229, 0.45, 0.749, 0.5179, 0.749, 0.5209, 0.7678, 0.4635, 0.789, 0.4636, 0.7091, 0.5208, 0.7302, 0.5179, 0.749, 0.45, 0.749, 0.4879, 0.6752, 0.5327, 0.7124, 0.5208, 0.7302, 0.4636, 0.7091, 0.5169, 0.6531, 0.5449, 0.6993, 0.5327, 0.7124, 0.4879, 0.6752, 0.6532, 0.6993, 0.6494, 0.6964, 0.6598, 0.6447, 0.6812, 0.6531, 0.5169, 0.6531, 0.5383, 0.6447, 0.5487, 0.6965, 0.5449, 0.6993, 0.6494, 0.6964, 0.5487, 0.6965, 0.5383, 0.6447, 0.6598, 0.6447, 0.5487, 0.8018, 0.6493, 0.8018, 0.6597, 0.8536, 0.5383, 0.8536, 0.5383, 0.8536, 0.5168, 0.8452, 0.5449, 0.799, 0.5487, 0.8018, 0.6493, 0.8018, 0.6532, 0.7989, 0.6811, 0.8452, 0.6597, 0.8536, 0.5487, 0.8018, 0.5449, 0.799, 0.5327, 0.7858, 0.5209, 0.7678, 0.5179, 0.749, 0.5208, 0.7302, 0.5327, 0.7124, 0.5449, 0.6993, 0.5487, 0.6965, 0.6494, 0.6964, 0.6532, 0.6993, 0.6653, 0.7124, 0.6772, 0.7305, 0.6802, 0.7492, 0.6773, 0.768, 0.6654, 0.7858, 0.6532, 0.7989, 0.6493, 0.8018, 0.8694, 0.5937, 0.8694, 0.586, 0.9152, 0.586, 0.9152, 0.5937, 0.8694, 0.5937, 0.9152, 0.5937, 0.9152, 0.6364, 0.8694, 0.6364, 0.2524, 0.6607, 0.2644, 0.6607, 0.2644, 0.7297, 0.2524, 0.7297, 0.8694, 0.407, 0.8694, 0.3993, 0.9152, 0.3993, 0.9152, 0.407, 0.8694, 0.407, 0.9152, 0.407, 0.9152, 0.407, 0.9152, 0.4409, 0.8694, 0.4409, 0.3537, 0.6678, 0.3658, 0.6678, 0.3658, 0.7226, 0.3537, 0.7226, 0.3402, 0.8263, 0.4345, 0.7781, 0.4137, 0.7917, 0.33, 0.8276, 0.3462, 0.8197, 0.4011, 0.7765, 0.4345, 0.7781, 0.3402, 0.8263, 0.3462, 0.8197, 0.3331, 0.8107, 0.371, 0.7747, 0.4011, 0.7765, 0.33, 0.8276, 0.4137, 0.7917, 0.395, 0.8007, 0.3168, 0.831, 0.2902, 0.5776, 0.327, 0.5776, 0.3261, 0.5974, 0.3235, 0.6073, 0.3146, 0.6172, 0.3026, 0.6172, 0.2937, 0.6073, 0.2911, 0.5974, 0.8694, 0.09127, 0.8695, 0.06469, 0.9196, 0.06471, 0.9195, 0.09129, 0.8694, 0.09127, 0.9195, 0.09129, 0.9195, 0.1161, 0.9195, 0.1557, 0.8694, 0.1557, 0.1128, 0.665, 0.1542, 0.665, 0.1542, 0.7691, 0.1128, 0.7691, 0.8694, 0.2738, 0.8694, 0.2473, 0.9195, 0.2473, 0.9195, 0.2738, 0.8694, 0.2738, 0.9195, 0.2738, 0.9195, 0.3383, 0.8694, 0.3383, 0.1128, 0.3527, 0.1542, 0.3527, 0.1542, 0.4568, 0.1128, 0.4568])
me_cube_001.materials.append(mat_plastic)
me_cube_001.materials.append(mat_copper)
me_cube_001.materials.append(mat_plastic2)
me_cube_001.materials.append(mat_blue_plastic)
me_cube_001.materials.append(mat_back)
me_cube_001.materials.append(mat_painted_white_metal)
me_cube_001.use_remesh_preserve_volume = False
me_cube_001.use_remesh_preserve_attributes = False
me_cube_001.use_mirror_vertex_groups = False
me_cube_001.update()

# ---- objects
ob_outlet = bpy.data.objects.new('Outlet', me_cube_001)
ob_sun = bpy.data.objects.new('Sun', light_sun)
ob_camera_main = bpy.data.objects.new('Camera Main', cam_camera_main)

# ---- transforms, parenting, visibility, modifiers, constraints
ob_outlet.location = (0.0, 0.0, 0.0)
ob_outlet.lineart.crease_threshold = 0.0
ob_sun.location = (10.0, -10.0, 10.0)
ob_sun.rotation_euler = (0.9726, 0.1841, 0.6557)
ob_sun.lineart.crease_threshold = 0.0
ob_camera_main.location = (0.3206, 0.006989, 0.003554)
ob_camera_main.rotation_euler = (1.571, -0.0, 1.571)
ob_camera_main.scale = (0.05255, 0.05255, 0.05255)
ob_camera_main.lock_rotations_4d = False
ob_camera_main.empty_display_type = 'ARROWS'
ob_camera_main.color = (0.0, 0.0, 0.0, 0.0)
ob_camera_main.display_type = 'WIRE'
ob_camera_main.lineart.crease_threshold = 0.0

# ---- collection membership
col_collection_1.objects.link(ob_outlet)
col_collection_1.objects.link(ob_sun)
col_collection_1.objects.link(ob_camera_main)

# ---- scene / render settings (as saved in the file)
scene.camera = ob_camera_main
scene.frame_start = 1; scene.frame_end = 250; scene.frame_set(1)
scene.render.engine = 'BLENDER_EEVEE_NEXT'
scene.render.dither_intensity = 0.0
scene.cycles.use_denoising = False
scene.cycles.samples = 128
scene.cycles.sampling_pattern = 'TABULATED_SOBOL'
scene.cycles.use_adaptive_sampling = False
scene.cycles.use_light_tree = False
scene.cycles.blur_glossy = 0.0
scene.cycles.sample_clamp_indirect = 0.0
scene.view_settings.view_transform = 'Standard'
bpy.context.view_layer.update()
